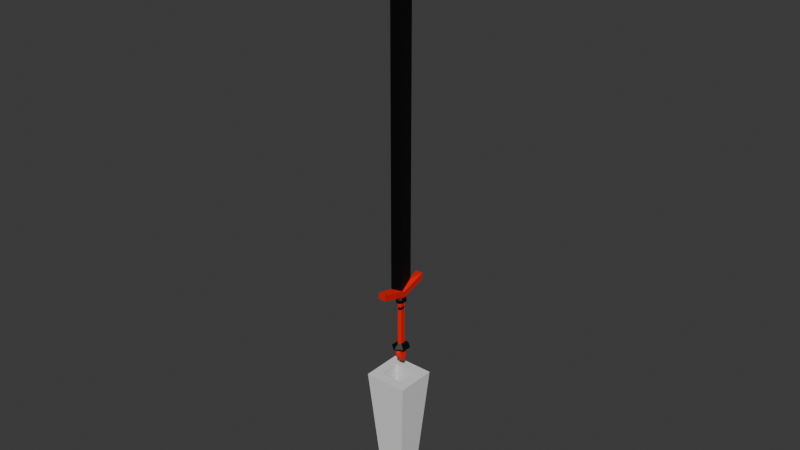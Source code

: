 # Source: sword.blend  (saved by Blender 4.0.36; exported with 4.5.12 LTS)
import bpy
from mathutils import Matrix  # noqa: F401  (used for matrix-valued properties, if any)

bpy.ops.wm.read_factory_settings(use_empty=True)
scene = bpy.context.scene
scene.name = 'Scene'

# ---- collections
col_collection = bpy.data.collections.new('Collection'); scene.collection.children.link(col_collection)

# ---- materials (node trees are filled in below, after node groups)
mat_material_001 = bpy.data.materials.new('Material.001')
mat_material_001.use_transparent_shadow = False
mat_material_002 = bpy.data.materials.new('Material.002')
mat_material_002.use_transparent_shadow = False

# ---- material node trees
mat_material_001.use_nodes = True; mat_material_001.node_tree.nodes.clear()
_N = mat_material_001.node_tree.nodes; _L = mat_material_001.node_tree.links
n0 = _N.new('ShaderNodeBsdfPrincipled'); n0.name = 'Principled BSDF'; n0.location = (10, 300)
n0.inputs[0].default_value = (0.0, 0.0, 0.0, 0.0)
n0.inputs[3].default_value = 1.45
n1 = _N.new('ShaderNodeOutputMaterial'); n1.name = 'Material Output'; n1.location = (300, 300)
_L.new(n0.outputs[0], n1.inputs[0])
n1.is_active_output = True
mat_material_002.use_nodes = True; mat_material_002.node_tree.nodes.clear()
_N = mat_material_002.node_tree.nodes; _L = mat_material_002.node_tree.links
n0 = _N.new('ShaderNodeBsdfPrincipled'); n0.name = 'Principled BSDF'; n0.location = (10, 300)
n0.inputs[0].default_value = (0.8005, 0.006582, 0.0, 1.0)
n0.inputs[3].default_value = 1.45
n1 = _N.new('ShaderNodeOutputMaterial'); n1.name = 'Material Output'; n1.location = (300, 300)
_L.new(n0.outputs[0], n1.inputs[0])
n1.is_active_output = True

# ---- world
world_world = bpy.data.worlds.new('World'); scene.world = world_world
world_world.use_nodes = True; world_world.node_tree.nodes.clear()
_N = world_world.node_tree.nodes; _L = world_world.node_tree.links
n0 = _N.new('ShaderNodeOutputWorld'); n0.name = 'World Output'; n0.location = (300, 300)
n1 = _N.new('ShaderNodeBackground'); n1.name = 'Background'; n1.location = (10, 300)
n1.inputs[0].default_value = (0.05088, 0.05088, 0.05088, 1.0)
_L.new(n1.outputs[0], n0.inputs[0])
n0.is_active_output = True
world_world.color = (0.05088, 0.05088, 0.05088)
world_world.use_sun_shadow = False
world_world.sun_shadow_jitter_overblur = 0.0

# ---- meshes
me_cube_004 = bpy.data.meshes.new('Cube.004')
me_cube_004.from_pydata([(-0.08088, -1.409, -1.0), (-0.1682, -4.35, 3.584), (0.8827, 0.62, -1.0), (-0.1682, 4.351, 3.582), (-0.8827, -0.5962, -1.0), (0.1681, -4.35, 3.584), (0.08088, 1.433, -1.0), (0.1681, 4.351, 3.582), (0.8019, -0.8009, -1.0), (-0.5012, 0.02843, 1.0), (-0.8019, 0.8247, -1.0), (0.5012, 0.02843, 1.0), (-1.184, 0.06084, -1.0), (-1.184, -8.8, 1.79), (1.184, 8.788, 1.79), (-1.184, 8.788, 1.79), (1.184, 0.06084, -1.0), (1.184, -8.8, 1.79), (-0.08088, -1.409, -18.7), (0.8827, 0.62, -18.7), (-0.8827, -0.5962, -18.7), (0.08088, 1.433, -18.7), (0.8019, -0.8009, -18.7), (-0.8019, 0.8247, -18.7), (-0.08088, -2.255, -20.28), (0.8827, 0.9823, -20.28), (-0.8827, -0.9585, -20.28), (0.08088, 2.279, -20.28), (0.8019, -1.285, -20.28), (-0.8019, 1.309, -20.28), (-0.1027, -2.255, -21.53), (1.121, 0.9823, -21.53), (-1.121, -0.9585, -21.53), (0.1027, 2.279, -21.53), (1.018, -1.285, -21.53), (-1.018, 1.309, -21.53), (0.1819, -1.84, -21.96), (1.204, 0.8638, -21.96), (-0.6686, -0.7571, -21.96), (0.3534, 1.947, -21.96), (1.118, -1.03, -21.96), (-0.5828, 1.137, -21.96), (0.1819, -1.235, -22.92), (1.204, 0.6046, -22.92), (-0.6686, -0.4979, -22.92), (0.3534, 1.341, -22.92), (1.118, -0.6835, -22.92), (-0.5828, 0.7901, -22.92), (0.1819, -0.3875, -23.79), (1.204, 0.242, -23.79), (-0.6686, -0.1353, -23.79), (0.3534, 0.4942, -23.79), (1.118, -0.1988, -23.79), (-0.5828, 0.3055, -23.79), (-1.184, 0.03569, 1.0), (-1.184, 8.788, 3.79), (1.184, 8.788, 3.79), (1.184, 0.03569, 1.0), (1.184, -8.8, 3.79), (-1.184, -8.8, 3.79), (-0.1682, -4.338, 110.9), (-0.1682, 4.362, 110.9), (0.1681, -4.338, 110.9), (0.1681, 4.362, 110.9), (-0.5012, 0.04451, 110.3), (0.5012, 0.04451, 110.3), (-0.1682, 0.05104, 122.9), (-0.1682, -0.004237, 122.9), (0.1681, 0.05104, 122.9), (0.1681, -0.004237, 122.9), (-0.5013, 0.0232, 122.3), (0.5011, 0.0232, 122.3), (-0.8019, 0.8247, -3.024), (0.08088, 1.433, -3.024), (0.8019, -0.8009, -3.024), (-0.08088, -1.409, -3.024), (-0.8827, -0.5962, -3.024), (0.8827, 0.62, -3.024), (0.8827, 0.62, -4.2), (-0.08088, -1.409, -4.2), (0.08088, 1.433, -4.2), (-0.8827, -0.5962, -4.2), (0.8019, -0.8009, -4.2), (-0.8019, 0.8247, -4.2), (0.7085, 0.03639, -0.5982), (-0.7694, 0.8065, -3.024), (-1.345, 1.13, -2.439), (0.1397, 2.053, -2.439), (0.07099, 1.328, -3.024), (0.7694, -0.7827, -3.024), (1.345, -1.106, -2.439), (-0.1397, -2.03, -2.439), (-0.07099, -1.305, -3.024), (-0.8562, -0.5862, -3.024), (-1.466, -0.8163, -2.439), (1.466, 0.8401, -2.439), (0.8562, 0.61, -3.024), (-0.1397, -2.03, -1.432), (-0.08874, -1.492, -1.0), (1.466, 0.8401, -1.432), (1.014, 0.6695, -1.0), (-1.466, -0.8163, -1.432), (-1.018, -0.6474, -1.0), (0.08872, 1.516, -1.0), (0.1397, 2.053, -1.432), (0.9184, -0.8664, -1.0), (1.345, -1.106, -1.432), (-0.9132, 0.9272, -0.9454), (-1.345, 1.13, -1.432), (-0.8019, 0.8247, -5.28), (0.8019, -0.8009, -5.28), (-0.8827, -0.5962, -5.28), (-0.08088, -1.409, -5.28), (0.8827, 0.62, -5.28), (0.08088, 1.433, -5.28), (-0.8019, 0.8247, -17.34), (0.8019, -0.8009, -17.34), (-0.8827, -0.5962, -17.34), (0.08088, 1.433, -17.34), (0.8827, 0.62, -17.34), (-0.08088, -1.409, -17.34), (0.08088, 1.433, -6.476), (0.8827, 0.62, -6.476), (-0.08088, -1.409, -6.476), (-0.8019, 0.8247, -6.476), (0.8019, -0.8009, -6.476), (-0.8827, -0.5962, -6.476), (-0.8019, 0.8247, -7.489), (0.8019, -0.8009, -7.489), (-0.8827, -0.5962, -7.489), (0.08088, 1.433, -7.489), (0.8827, 0.62, -7.489), (-0.08088, -1.409, -7.489), (-0.8019, 0.8247, -8.732), (0.8019, -0.8009, -8.732), (-0.8827, -0.5962, -8.732), (0.08088, 1.433, -8.732), (0.8827, 0.62, -8.732), (-0.08088, -1.409, -8.732), (-0.8019, 0.8247, -9.922), (0.8019, -0.8009, -9.922), (-0.8827, -0.5962, -9.922), (0.08088, 1.433, -9.922), (0.8827, 0.62, -9.922), (-0.08088, -1.409, -9.922), (-0.8019, 0.8247, -11.25), (0.8019, -0.8009, -11.25), (-0.8827, -0.5962, -11.25), (0.08088, 1.433, -11.25), (0.8827, 0.62, -11.25), (-0.08088, -1.409, -11.25), (-0.8019, 0.8247, -12.34), (0.8019, -0.8009, -12.34), (-0.8827, -0.5962, -12.34), (0.08088, 1.433, -12.34), (0.8827, 0.62, -12.34), (-0.08088, -1.409, -12.34), (-0.8019, 0.8247, -14.2), (0.8019, -0.8009, -14.2), (-0.8827, -0.5962, -14.2), (0.08088, 1.433, -14.2), (0.8827, 0.62, -14.2), (-0.08088, -1.409, -14.2), (-0.8019, 0.8247, -15.46), (0.8019, -0.8009, -15.46), (-0.8827, -0.5962, -15.46), (0.08088, 1.433, -15.46), (0.8827, 0.62, -15.46), (-0.08088, -1.409, -15.46), (0.7043, 0.5527, -4.2), (-0.06289, -1.219, -4.2), (0.06289, 1.243, -4.2), (-0.7043, -0.5289, -4.2), (0.6356, -0.7074, -4.2), (-0.6356, 0.7312, -4.2), (-0.6356, 0.7312, -5.28), (0.6356, -0.7074, -5.28), (-0.7043, -0.5289, -5.28), (-0.06289, -1.219, -5.28), (0.7043, 0.5527, -5.28), (0.06289, 1.243, -5.28), (-0.2511, -3.206, -18.7), (2.571, 1.257, -18.7), (-2.571, -1.233, -18.7), (0.2511, 3.23, -18.7), (2.375, -1.685, -18.7), (-2.375, 1.709, -18.7), (-2.375, 1.709, -18.94), (-0.7834, 0.8143, -17.34), (2.375, -1.685, -18.94), (0.7834, -0.7905, -17.34), (-2.571, -1.233, -18.94), (-0.8782, -0.5945, -17.34), (0.06886, 1.306, -17.34), (0.2511, 3.23, -18.94), (0.8782, 0.6183, -17.34), (2.571, 1.257, -18.94), (-0.06886, -1.282, -17.34), (-0.2511, -3.206, -18.94)], [], [(12, 54, 55, 15), (15, 55, 56, 14), (16, 57, 58, 17), (17, 58, 59, 13), (189, 196, 182, 185), (23, 21, 184, 186), (14, 56, 57, 16), (13, 59, 54, 12), (8, 0, 13, 12), (6, 2, 15, 14), (10, 6, 14, 16), (0, 4, 17, 13), (2, 8, 12, 15), (4, 10, 16, 17), (23, 20, 26, 29), (18, 22, 28, 24), (198, 189, 185, 181), (20, 23, 186, 183), (194, 187, 186, 184), (21, 19, 182, 184), (27, 29, 35, 33), (28, 25, 31, 34), (20, 18, 24, 26), (19, 21, 27, 25), (22, 19, 25, 28), (21, 23, 29, 27), (32, 30, 36, 38), (35, 32, 38, 41), (24, 28, 34, 30), (29, 26, 32, 35), (26, 24, 30, 32), (25, 27, 33, 31), (39, 41, 47, 45), (40, 37, 43, 46), (31, 33, 39, 37), (34, 31, 37, 40), (33, 35, 41, 39), (30, 34, 40, 36), (42, 46, 52, 48), (45, 47, 53, 51), (36, 40, 46, 42), (41, 38, 44, 47), (38, 36, 42, 44), (37, 39, 45, 43), (52, 53, 50, 48), (49, 51, 53, 52), (47, 44, 50, 53), (44, 42, 48, 50), (43, 45, 51, 49), (46, 43, 49, 52), (9, 3, 55, 54), (3, 7, 56, 55), (11, 5, 58, 57), (5, 1, 59, 58), (1, 9, 54, 59), (7, 11, 57, 56), (11, 7, 63, 65), (64, 60, 66, 70), (1, 5, 62, 60), (7, 3, 61, 63), (9, 1, 60, 64), (5, 11, 65, 62), (3, 9, 64, 61), (70, 66, 68, 71, 69, 67), (62, 65, 71, 68), (61, 64, 70, 67), (65, 63, 69, 71), (60, 62, 68, 66), (63, 61, 67, 69), (104, 108, 86, 87), (74, 75, 92, 89), (99, 104, 87, 95), (8, 2, 100, 105), (97, 106, 90, 91), (77, 74, 89, 96), (73, 77, 96, 88), (75, 76, 93, 92), (76, 72, 85, 93), (72, 73, 88, 85), (0, 8, 105, 98), (74, 77, 78, 82), (101, 97, 91, 94), (10, 4, 102, 107), (106, 99, 95, 90), (6, 10, 107, 103), (108, 101, 94, 86), (2, 6, 103, 100), (96, 89, 90, 95), (88, 96, 95, 87), (92, 93, 94, 91), (93, 85, 86, 94), (85, 88, 87, 86), (89, 92, 91, 90), (16, 10, 107, 84), (106, 97, 98, 105), (104, 99, 100, 103), (108, 104, 103, 107), (97, 101, 102, 98), (99, 106, 105, 100), (101, 108, 107, 102), (4, 0, 98, 102), (77, 73, 80, 78), (76, 75, 79, 81), (72, 76, 81, 83), (73, 72, 83, 80), (75, 74, 82, 79), (109, 114, 180, 175), (83, 81, 172, 174), (82, 78, 169, 173), (80, 83, 174, 171), (111, 109, 175, 177), (81, 79, 170, 172), (164, 167, 119, 116), (167, 166, 118, 119), (165, 168, 120, 117), (163, 165, 117, 115), (166, 163, 115, 118), (168, 164, 116, 120), (112, 110, 125, 123), (114, 109, 124, 121), (109, 111, 126, 124), (111, 112, 123, 126), (113, 114, 121, 122), (110, 113, 122, 125), (123, 125, 128, 132), (121, 124, 127, 130), (124, 126, 129, 127), (126, 123, 132, 129), (122, 121, 130, 131), (125, 122, 131, 128), (132, 128, 134, 138), (130, 127, 133, 136), (127, 129, 135, 133), (129, 132, 138, 135), (131, 130, 136, 137), (128, 131, 137, 134), (138, 134, 140, 144), (136, 133, 139, 142), (133, 135, 141, 139), (135, 138, 144, 141), (137, 136, 142, 143), (134, 137, 143, 140), (144, 140, 146, 150), (142, 139, 145, 148), (139, 141, 147, 145), (141, 144, 150, 147), (143, 142, 148, 149), (140, 143, 149, 146), (150, 146, 152, 156), (148, 145, 151, 154), (145, 147, 153, 151), (147, 150, 156, 153), (149, 148, 154, 155), (146, 149, 155, 152), (156, 152, 158, 162), (154, 151, 157, 160), (151, 153, 159, 157), (153, 156, 162, 159), (155, 154, 160, 161), (152, 155, 161, 158), (162, 158, 164, 168), (160, 157, 163, 166), (157, 159, 165, 163), (159, 162, 168, 165), (161, 160, 166, 167), (158, 161, 167, 164), (173, 169, 179, 176), (169, 171, 180, 179), (172, 170, 178, 177), (174, 172, 177, 175), (171, 174, 175, 180), (170, 173, 176, 178), (114, 113, 179, 180), (78, 80, 171, 169), (79, 82, 173, 170), (110, 112, 178, 176), (113, 110, 176, 179), (112, 111, 177, 178), (117, 120, 197, 192), (187, 191, 183, 186), (118, 115, 188, 193), (196, 194, 184, 182), (119, 118, 193, 195), (120, 116, 190, 197), (18, 20, 183, 181), (116, 119, 195, 190), (22, 18, 181, 185), (191, 198, 181, 183), (19, 22, 185, 182), (196, 189, 190, 195), (194, 196, 195, 193), (198, 191, 192, 197), (191, 187, 188, 192), (187, 194, 193, 188), (189, 198, 197, 190), (115, 117, 192, 188)])
me_cube_004.polygons.foreach_set('material_index', [1, 1, 1, 1, 0, 0, 1, 1, 0, 0, 0, 0, 0, 0, 1, 1, 0, 0, 0, 0, 1, 1, 1, 1, 1, 1, 1, 1, 1, 1, 1, 1, 1, 1, 1, 1, 1, 1, 1, 1, 1, 1, 1, 1, 1, 1, 1, 1, 1, 1, 1, 1, 1, 1, 1, 1, 0, 0, 0, 0, 0, 0, 0, 0, 0, 0, 0, 0, 0, 0, 0, 0, 0, 0, 0, 0, 0, 0, 0, 0, 1, 0, 0, 0, 0, 0, 0, 0, 0, 0, 0, 0, 0, 0, 0, 0, 0, 0, 0, 0, 0, 1, 1, 1, 0, 1, 1, 0, 0, 0, 1, 0, 1, 1, 1, 1, 1, 1, 1, 1, 1, 1, 1, 1, 1, 1, 1, 1, 1, 1, 1, 1, 1, 1, 1, 1, 1, 1, 1, 1, 1, 1, 1, 1, 1, 1, 1, 1, 1, 1, 1, 1, 1, 1, 1, 1, 1, 1, 1, 1, 1, 1, 1, 1, 1, 1, 0, 0, 0, 0, 0, 0, 1, 0, 0, 1, 1, 1, 0, 0, 0, 1, 0, 0, 0, 0, 0, 0, 0, 0, 0, 0, 0, 0, 0, 0])
_uv = me_cube_004.uv_layers.new(name='UVMap')
_uv.uv.foreach_set('vector', [0.375, 0.126, 0.625, 0.126, 0.625, 0.25, 0.375, 0.25, 0.375, 0.25, 0.625, 0.25, 0.625, 0.5, 0.375, 0.5, 0.375, 0.624, 0.625, 0.624, 0.625, 0.75, 0.375, 0.75, 0.375, 0.75, 0.625, 0.75, 0.625, 1.0, 0.375, 1.0, 0.3117, 0.624, 0.3117, 0.5473, 0.3117, 0.5473, 0.3117, 0.624, 0.1883, 0.624, 0.1883, 0.5473, 0.1883, 0.5473, 0.1883, 0.624, 0.375, 0.5, 0.625, 0.5, 0.625, 0.624, 0.375, 0.624, 0.375, 0.0, 0.625, 0.0, 0.625, 0.126, 0.375, 0.126, 0.3117, 0.624, 0.3117, 0.7027, 0.125, 0.75, 0.125, 0.624, 0.1883, 0.5473, 0.3117, 0.5473, 0.125, 0.5, 0.375, 0.5, 0.1883, 0.624, 0.1883, 0.5473, 0.375, 0.5, 0.375, 0.624, 0.3117, 0.7027, 0.1883, 0.7027, 0.375, 0.75, 0.125, 0.75, 0.3117, 0.5473, 0.3117, 0.624, 0.125, 0.624, 0.125, 0.5, 0.1883, 0.7027, 0.1883, 0.624, 0.375, 0.624, 0.375, 0.75, 0.1883, 0.624, 0.1883, 0.7027, 0.1883, 0.7027, 0.1883, 0.624, 0.3117, 0.7027, 0.3117, 0.624, 0.3117, 0.624, 0.3117, 0.7027, 0.3117, 0.7027, 0.3117, 0.624, 0.3117, 0.624, 0.3117, 0.7027, 0.1883, 0.7027, 0.1883, 0.624, 0.1883, 0.624, 0.1883, 0.7027, 0.1883, 0.5473, 0.1883, 0.624, 0.1883, 0.624, 0.1883, 0.5473, 0.1883, 0.5473, 0.3117, 0.5473, 0.3117, 0.5473, 0.1883, 0.5473, 0.1883, 0.5473, 0.1883, 0.624, 0.1883, 0.624, 0.1883, 0.5473, 0.3117, 0.624, 0.3117, 0.5473, 0.3117, 0.5473, 0.3117, 0.624, 0.1883, 0.7027, 0.3117, 0.7027, 0.3117, 0.7027, 0.1883, 0.7027, 0.3117, 0.5473, 0.1883, 0.5473, 0.1883, 0.5473, 0.3117, 0.5473, 0.3117, 0.624, 0.3117, 0.5473, 0.3117, 0.5473, 0.3117, 0.624, 0.1883, 0.5473, 0.1883, 0.624, 0.1883, 0.624, 0.1883, 0.5473, 0.1883, 0.7027, 0.3117, 0.7027, 0.3117, 0.7027, 0.1883, 0.7027, 0.1883, 0.624, 0.1883, 0.7027, 0.1883, 0.7027, 0.1883, 0.624, 0.3117, 0.7027, 0.3117, 0.624, 0.3117, 0.624, 0.3117, 0.7027, 0.1883, 0.624, 0.1883, 0.7027, 0.1883, 0.7027, 0.1883, 0.624, 0.1883, 0.7027, 0.3117, 0.7027, 0.3117, 0.7027, 0.1883, 0.7027, 0.3117, 0.5473, 0.1883, 0.5473, 0.1883, 0.5473, 0.3117, 0.5473, 0.1883, 0.5473, 0.1883, 0.624, 0.1883, 0.624, 0.1883, 0.5473, 0.3117, 0.624, 0.3117, 0.5473, 0.3117, 0.5473, 0.3117, 0.624, 0.3117, 0.5473, 0.1883, 0.5473, 0.1883, 0.5473, 0.3117, 0.5473, 0.3117, 0.624, 0.3117, 0.5473, 0.3117, 0.5473, 0.3117, 0.624, 0.1883, 0.5473, 0.1883, 0.624, 0.1883, 0.624, 0.1883, 0.5473, 0.3117, 0.7027, 0.3117, 0.624, 0.3117, 0.624, 0.3117, 0.7027, 0.3117, 0.7027, 0.3117, 0.624, 0.3117, 0.624, 0.3117, 0.7027, 0.1883, 0.5473, 0.1883, 0.624, 0.1883, 0.624, 0.1883, 0.5473, 0.3117, 0.7027, 0.3117, 0.624, 0.3117, 0.624, 0.3117, 0.7027, 0.1883, 0.624, 0.1883, 0.7027, 0.1883, 0.7027, 0.1883, 0.624, 0.1883, 0.7027, 0.3117, 0.7027, 0.3117, 0.7027, 0.1883, 0.7027, 0.3117, 0.5473, 0.1883, 0.5473, 0.1883, 0.5473, 0.3117, 0.5473, 0.3117, 0.624, 0.1883, 0.624, 0.1883, 0.7027, 0.3117, 0.7027, 0.3117, 0.5473, 0.1883, 0.5473, 0.1883, 0.624, 0.3117, 0.624, 0.1883, 0.624, 0.1883, 0.7027, 0.1883, 0.7027, 0.1883, 0.624, 0.1883, 0.7027, 0.3117, 0.7027, 0.3117, 0.7027, 0.1883, 0.7027, 0.3117, 0.5473, 0.1883, 0.5473, 0.1883, 0.5473, 0.3117, 0.5473, 0.3117, 0.624, 0.3117, 0.5473, 0.3117, 0.5473, 0.3117, 0.624, 0.8029, 0.624, 0.8029, 0.5092, 0.875, 0.5, 0.875, 0.624, 0.8029, 0.5092, 0.6971, 0.5092, 0.625, 0.5, 0.875, 0.5, 0.6971, 0.624, 0.6971, 0.7407, 0.625, 0.75, 0.625, 0.624, 0.6971, 0.7407, 0.8029, 0.7407, 0.875, 0.75, 0.625, 0.75, 0.8029, 0.7407, 0.8029, 0.624, 0.875, 0.624, 0.875, 0.75, 0.6971, 0.5092, 0.6971, 0.624, 0.625, 0.624, 0.625, 0.5, 0.6971, 0.624, 0.6971, 0.5092, 0.6971, 0.5092, 0.6971, 0.624, 0.8029, 0.624, 0.8029, 0.7407, 0.8029, 0.7407, 0.8029, 0.624, 0.8029, 0.7407, 0.6971, 0.7407, 0.6971, 0.7407, 0.8029, 0.7407, 0.6971, 0.5092, 0.8029, 0.5092, 0.8029, 0.5092, 0.6971, 0.5092, 0.8029, 0.624, 0.8029, 0.7407, 0.8029, 0.7407, 0.8029, 0.624, 0.6971, 0.7407, 0.6971, 0.624, 0.6971, 0.624, 0.6971, 0.7407, 0.8029, 0.5092, 0.8029, 0.624, 0.8029, 0.624, 0.8029, 0.5092, 0.8029, 0.624, 0.8029, 0.7407, 0.6971, 0.7407, 0.6971, 0.624, 0.6971, 0.5092, 0.8029, 0.5092, 0.6971, 0.7407, 0.6971, 0.624, 0.6971, 0.624, 0.6971, 0.7407, 0.8029, 0.5092, 0.8029, 0.624, 0.8029, 0.624, 0.8029, 0.5092, 0.6971, 0.624, 0.6971, 0.5092, 0.6971, 0.5092, 0.6971, 0.624, 0.8029, 0.7407, 0.6971, 0.7407, 0.6971, 0.7407, 0.8029, 0.7407, 0.6971, 0.5092, 0.8029, 0.5092, 0.8029, 0.5092, 0.6971, 0.5092, 0.1883, 0.5473, 0.1883, 0.624, 0.1883, 0.624, 0.1883, 0.5473, 0.3117, 0.624, 0.3117, 0.7027, 0.3117, 0.6995, 0.3117, 0.625, 0.3117, 0.5473, 0.1883, 0.5473, 0.1883, 0.5473, 0.3117, 0.5473, 0.3117, 0.624, 0.3117, 0.5473, 0.3117, 0.5473, 0.3117, 0.624, 0.3117, 0.7027, 0.3117, 0.624, 0.3117, 0.624, 0.3117, 0.7027, 0.3117, 0.5473, 0.3117, 0.624, 0.3117, 0.6235, 0.3117, 0.5477, 0.1883, 0.5473, 0.3117, 0.5473, 0.3107, 0.5473, 0.1928, 0.5473, 0.3117, 0.7027, 0.1883, 0.7027, 0.1893, 0.7027, 0.3072, 0.7027, 0.1883, 0.7027, 0.1883, 0.624, 0.1883, 0.6246, 0.1883, 0.7023, 0.1883, 0.624, 0.1883, 0.5473, 0.1883, 0.5504, 0.1883, 0.6231, 0.3117, 0.7027, 0.3117, 0.624, 0.3117, 0.624, 0.3117, 0.7027, 0.3117, 0.624, 0.3117, 0.5473, 0.3117, 0.5473, 0.3117, 0.624, 0.1883, 0.7027, 0.3117, 0.7027, 0.3117, 0.7027, 0.1883, 0.7027, 0.1883, 0.624, 0.1883, 0.7027, 0.1883, 0.7027, 0.1883, 0.6223, 0.3117, 0.624, 0.3117, 0.5473, 0.3117, 0.5473, 0.3117, 0.624, 0.1883, 0.5473, 0.1883, 0.624, 0.1883, 0.622, 0.1883, 0.5473, 0.1883, 0.624, 0.1883, 0.7027, 0.1883, 0.7027, 0.1883, 0.624, 0.3117, 0.5473, 0.1883, 0.5473, 0.1883, 0.5473, 0.3117, 0.5473, 0.3117, 0.5477, 0.3117, 0.6235, 0.3117, 0.624, 0.3117, 0.5473, 0.1928, 0.5473, 0.3107, 0.5473, 0.3117, 0.5473, 0.1883, 0.5473, 0.3072, 0.7027, 0.1893, 0.7027, 0.1883, 0.7027, 0.3117, 0.7027, 0.1883, 0.7023, 0.1883, 0.6246, 0.1883, 0.624, 0.1883, 0.7027, 0.1883, 0.6231, 0.1883, 0.5504, 0.1883, 0.5473, 0.1883, 0.624, 0.3117, 0.625, 0.3117, 0.6995, 0.3117, 0.7027, 0.3117, 0.624, 0.375, 0.624, 0.1883, 0.624, 0.2093, 0.624, 0.375, 0.624, 0.3117, 0.624, 0.3117, 0.7027, 0.3117, 0.7027, 0.3117, 0.624, 0.1883, 0.5473, 0.3117, 0.5473, 0.3117, 0.5473, 0.1883, 0.5473, 0.1883, 0.624, 0.1883, 0.5473, 0.1883, 0.5617, 0.1883, 0.6126, 0.3117, 0.7027, 0.1883, 0.7027, 0.1883, 0.7027, 0.3117, 0.7027, 0.3117, 0.5473, 0.3117, 0.624, 0.3117, 0.624, 0.3117, 0.5473, 0.1883, 0.7027, 0.1883, 0.624, 0.1883, 0.6223, 0.1883, 0.7027, 0.1883, 0.7027, 0.3117, 0.7027, 0.3117, 0.7027, 0.1883, 0.7027, 0.3117, 0.5473, 0.1883, 0.5473, 0.1883, 0.5473, 0.3117, 0.5473, 0.1883, 0.7027, 0.3117, 0.7027, 0.3117, 0.7027, 0.1883, 0.7027, 0.1883, 0.624, 0.1883, 0.7027, 0.1883, 0.7027, 0.1883, 0.624, 0.1883, 0.5473, 0.1883, 0.624, 0.1883, 0.624, 0.1883, 0.5473, 0.3117, 0.7027, 0.3117, 0.624, 0.3117, 0.624, 0.3117, 0.7027, 0.1883, 0.624, 0.1883, 0.5473, 0.1883, 0.5473, 0.1883, 0.624, 0.1883, 0.624, 0.1883, 0.7027, 0.1883, 0.7027, 0.1883, 0.624, 0.3117, 0.624, 0.3117, 0.5473, 0.3117, 0.5473, 0.3117, 0.624, 0.1883, 0.5473, 0.1883, 0.624, 0.1883, 0.624, 0.1883, 0.5473, 0.1883, 0.7027, 0.1883, 0.624, 0.1883, 0.624, 0.1883, 0.7027, 0.1883, 0.7027, 0.3117, 0.7027, 0.3117, 0.7027, 0.1883, 0.7027, 0.3117, 0.624, 0.3117, 0.5473, 0.3117, 0.5473, 0.3117, 0.624, 0.3117, 0.5473, 0.1883, 0.5473, 0.1883, 0.5473, 0.3117, 0.5473, 0.1883, 0.7027, 0.3117, 0.7027, 0.3117, 0.7027, 0.1883, 0.7027, 0.1883, 0.624, 0.1883, 0.7027, 0.1883, 0.7027, 0.1883, 0.624, 0.1883, 0.5473, 0.1883, 0.624, 0.1883, 0.624, 0.1883, 0.5473, 0.3117, 0.7027, 0.3117, 0.624, 0.3117, 0.624, 0.3117, 0.7027, 0.3117, 0.7027, 0.3117, 0.624, 0.3117, 0.624, 0.3117, 0.7027, 0.1883, 0.5473, 0.1883, 0.624, 0.1883, 0.624, 0.1883, 0.5473, 0.1883, 0.624, 0.1883, 0.7027, 0.1883, 0.7027, 0.1883, 0.624, 0.1883, 0.7027, 0.3117, 0.7027, 0.3117, 0.7027, 0.1883, 0.7027, 0.3117, 0.5473, 0.1883, 0.5473, 0.1883, 0.5473, 0.3117, 0.5473, 0.3117, 0.624, 0.3117, 0.5473, 0.3117, 0.5473, 0.3117, 0.624, 0.3117, 0.7027, 0.3117, 0.624, 0.3117, 0.624, 0.3117, 0.7027, 0.1883, 0.5473, 0.1883, 0.624, 0.1883, 0.624, 0.1883, 0.5473, 0.1883, 0.624, 0.1883, 0.7027, 0.1883, 0.7027, 0.1883, 0.624, 0.1883, 0.7027, 0.3117, 0.7027, 0.3117, 0.7027, 0.1883, 0.7027, 0.3117, 0.5473, 0.1883, 0.5473, 0.1883, 0.5473, 0.3117, 0.5473, 0.3117, 0.624, 0.3117, 0.5473, 0.3117, 0.5473, 0.3117, 0.624, 0.3117, 0.7027, 0.3117, 0.624, 0.3117, 0.624, 0.3117, 0.7027, 0.1883, 0.5473, 0.1883, 0.624, 0.1883, 0.624, 0.1883, 0.5473, 0.1883, 0.624, 0.1883, 0.7027, 0.1883, 0.7027, 0.1883, 0.624, 0.1883, 0.7027, 0.3117, 0.7027, 0.3117, 0.7027, 0.1883, 0.7027, 0.3117, 0.5473, 0.1883, 0.5473, 0.1883, 0.5473, 0.3117, 0.5473, 0.3117, 0.624, 0.3117, 0.5473, 0.3117, 0.5473, 0.3117, 0.624, 0.3117, 0.7027, 0.3117, 0.624, 0.3117, 0.624, 0.3117, 0.7027, 0.1883, 0.5473, 0.1883, 0.624, 0.1883, 0.624, 0.1883, 0.5473, 0.1883, 0.624, 0.1883, 0.7027, 0.1883, 0.7027, 0.1883, 0.624, 0.1883, 0.7027, 0.3117, 0.7027, 0.3117, 0.7027, 0.1883, 0.7027, 0.3117, 0.5473, 0.1883, 0.5473, 0.1883, 0.5473, 0.3117, 0.5473, 0.3117, 0.624, 0.3117, 0.5473, 0.3117, 0.5473, 0.3117, 0.624, 0.3117, 0.7027, 0.3117, 0.624, 0.3117, 0.624, 0.3117, 0.7027, 0.1883, 0.5473, 0.1883, 0.624, 0.1883, 0.624, 0.1883, 0.5473, 0.1883, 0.624, 0.1883, 0.7027, 0.1883, 0.7027, 0.1883, 0.624, 0.1883, 0.7027, 0.3117, 0.7027, 0.3117, 0.7027, 0.1883, 0.7027, 0.3117, 0.5473, 0.1883, 0.5473, 0.1883, 0.5473, 0.3117, 0.5473, 0.3117, 0.624, 0.3117, 0.5473, 0.3117, 0.5473, 0.3117, 0.624, 0.3117, 0.7027, 0.3117, 0.624, 0.3117, 0.624, 0.3117, 0.7027, 0.1883, 0.5473, 0.1883, 0.624, 0.1883, 0.624, 0.1883, 0.5473, 0.1883, 0.624, 0.1883, 0.7027, 0.1883, 0.7027, 0.1883, 0.624, 0.1883, 0.7027, 0.3117, 0.7027, 0.3117, 0.7027, 0.1883, 0.7027, 0.3117, 0.5473, 0.1883, 0.5473, 0.1883, 0.5473, 0.3117, 0.5473, 0.3117, 0.624, 0.3117, 0.5473, 0.3117, 0.5473, 0.3117, 0.624, 0.3117, 0.7027, 0.3117, 0.624, 0.3117, 0.624, 0.3117, 0.7027, 0.1883, 0.5473, 0.1883, 0.624, 0.1883, 0.624, 0.1883, 0.5473, 0.1883, 0.624, 0.1883, 0.7027, 0.1883, 0.7027, 0.1883, 0.624, 0.1883, 0.7027, 0.3117, 0.7027, 0.3117, 0.7027, 0.1883, 0.7027, 0.3117, 0.5473, 0.1883, 0.5473, 0.1883, 0.5473, 0.3117, 0.5473, 0.3117, 0.624, 0.3117, 0.5473, 0.3117, 0.5473, 0.3117, 0.624, 0.3117, 0.7027, 0.3117, 0.624, 0.3117, 0.624, 0.3117, 0.7027, 0.1883, 0.5473, 0.1883, 0.624, 0.1883, 0.624, 0.1883, 0.5473, 0.1883, 0.624, 0.1883, 0.7027, 0.1883, 0.7027, 0.1883, 0.624, 0.1883, 0.7027, 0.3117, 0.7027, 0.3117, 0.7027, 0.1883, 0.7027, 0.3117, 0.5473, 0.1883, 0.5473, 0.1883, 0.5473, 0.3117, 0.5473, 0.3117, 0.624, 0.3117, 0.5473, 0.3117, 0.5473, 0.3117, 0.624, 0.3117, 0.624, 0.3117, 0.5473, 0.3117, 0.5473, 0.3117, 0.624, 0.3117, 0.5473, 0.1883, 0.5473, 0.1883, 0.5473, 0.3117, 0.5473, 0.1883, 0.7027, 0.3117, 0.7027, 0.3117, 0.7027, 0.1883, 0.7027, 0.1883, 0.624, 0.1883, 0.7027, 0.1883, 0.7027, 0.1883, 0.624, 0.1883, 0.5473, 0.1883, 0.624, 0.1883, 0.624, 0.1883, 0.5473, 0.3117, 0.7027, 0.3117, 0.624, 0.3117, 0.624, 0.3117, 0.7027, 0.1883, 0.5473, 0.3117, 0.5473, 0.3117, 0.5473, 0.1883, 0.5473, 0.3117, 0.5473, 0.1883, 0.5473, 0.1883, 0.5473, 0.3117, 0.5473, 0.3117, 0.7027, 0.3117, 0.624, 0.3117, 0.624, 0.3117, 0.7027, 0.3117, 0.624, 0.3117, 0.7027, 0.3117, 0.7027, 0.3117, 0.624, 0.3117, 0.5473, 0.3117, 0.624, 0.3117, 0.624, 0.3117, 0.5473, 0.3117, 0.7027, 0.1883, 0.7027, 0.1883, 0.7027, 0.3117, 0.7027, 0.1883, 0.7027, 0.3117, 0.7027, 0.3041, 0.7027, 0.1886, 0.7027, 0.1883, 0.624, 0.1883, 0.7027, 0.1883, 0.7027, 0.1883, 0.624, 0.1883, 0.5473, 0.1883, 0.624, 0.1883, 0.6233, 0.1883, 0.5525, 0.3117, 0.5473, 0.1883, 0.5473, 0.1883, 0.5473, 0.3117, 0.5473, 0.3117, 0.5473, 0.1883, 0.5473, 0.1959, 0.5473, 0.3114, 0.5473, 0.3117, 0.7027, 0.3117, 0.624, 0.3117, 0.6249, 0.3117, 0.6974, 0.3117, 0.7027, 0.1883, 0.7027, 0.1883, 0.7027, 0.3117, 0.7027, 0.3117, 0.624, 0.3117, 0.5473, 0.3117, 0.5474, 0.3117, 0.6236, 0.3117, 0.624, 0.3117, 0.7027, 0.3117, 0.7027, 0.3117, 0.624, 0.1883, 0.7027, 0.3117, 0.7027, 0.3117, 0.7027, 0.1883, 0.7027, 0.3117, 0.5473, 0.3117, 0.624, 0.3117, 0.624, 0.3117, 0.5473, 0.3117, 0.5473, 0.3117, 0.624, 0.3117, 0.6236, 0.3117, 0.5474, 0.1883, 0.5473, 0.3117, 0.5473, 0.3114, 0.5473, 0.1959, 0.5473, 0.3117, 0.7027, 0.1883, 0.7027, 0.1886, 0.7027, 0.3041, 0.7027, 0.1883, 0.7027, 0.1883, 0.624, 0.1883, 0.6245, 0.1883, 0.7026, 0.1883, 0.624, 0.1883, 0.5473, 0.1883, 0.5525, 0.1883, 0.6233, 0.3117, 0.624, 0.3117, 0.7027, 0.3117, 0.6974, 0.3117, 0.6249, 0.1883, 0.624, 0.1883, 0.7027, 0.1883, 0.7026, 0.1883, 0.6245])
me_cube_004.materials.append(mat_material_001)
me_cube_004.materials.append(mat_material_002)
me_cube_004.update()
me_cube_005 = bpy.data.meshes.new('Cube.005')
me_cube_005.from_pydata([(-0.4706, -0.4706, -1.0), (-1.0, -1.0, 1.0), (-0.4706, 0.4706, -1.0), (-1.0, 1.0, 1.0), (0.4706, -0.4706, -1.0), (1.0, -1.0, 1.0), (0.4706, 0.4706, -1.0), (1.0, 1.0, 1.0), (0.5508, 0.5147, 1.0), (-0.5508, 0.5147, 1.0), (-0.5508, -0.5147, 1.0), (0.5508, -0.5147, 1.0), (-0.3684, -0.65, 0.9801), (0.5508, 0.5147, -0.0266), (-0.5508, 0.5147, -0.0266), (-0.5508, -0.5147, -0.0266), (0.5508, -0.5147, -0.0266)], [(10, 12)], [(0, 1, 3, 2), (2, 3, 7, 6), (6, 7, 5, 4), (4, 5, 1, 0), (2, 6, 4, 0), (8, 9, 14, 13), (7, 3, 9, 8), (3, 1, 10, 9), (1, 5, 11, 10), (5, 7, 8, 11), (13, 14, 15, 16), (10, 11, 16, 15), (11, 8, 13, 16), (9, 10, 15, 14)])
_uv = me_cube_005.uv_layers.new(name='UVMap')
_uv.uv.foreach_set('vector', [0.375, 0.0, 0.625, 0.0, 0.625, 0.25, 0.375, 0.25, 0.375, 0.25, 0.625, 0.25, 0.625, 0.5, 0.375, 0.5, 0.375, 0.5, 0.625, 0.5, 0.625, 0.75, 0.375, 0.75, 0.375, 0.75, 0.625, 0.75, 0.625, 1.0, 0.375, 1.0, 0.125, 0.5, 0.375, 0.5, 0.375, 0.75, 0.125, 0.75, 0.6857, 0.5607, 0.8143, 0.5607, 0.8143, 0.5607, 0.6857, 0.5607, 0.625, 0.5, 0.875, 0.5, 0.8143, 0.5607, 0.6857, 0.5607, 0.875, 0.5, 0.875, 0.75, 0.8143, 0.6893, 0.8143, 0.5607, 0.875, 0.75, 0.625, 0.75, 0.6857, 0.6893, 0.8143, 0.6893, 0.625, 0.75, 0.625, 0.5, 0.6857, 0.5607, 0.6857, 0.6893, 0.6857, 0.5607, 0.8143, 0.5607, 0.8143, 0.6893, 0.6857, 0.6893, 0.8143, 0.6893, 0.6857, 0.6893, 0.6857, 0.6893, 0.8143, 0.6893, 0.6857, 0.6893, 0.6857, 0.5607, 0.6857, 0.5607, 0.6857, 0.6893, 0.8143, 0.5607, 0.8143, 0.6893, 0.8143, 0.6893, 0.8143, 0.5607])
me_cube_005.update()

# ---- objects
ob_cube = bpy.data.objects.new('Cube', me_cube_004)
ob_cube_001 = bpy.data.objects.new('Cube.001', me_cube_005)

# ---- transforms, parenting, visibility, modifiers, constraints
ob_cube.location = (0.0, 0.0, 0.0)
ob_cube_001.location = (-0.3857, -0.5935, -52.65)
ob_cube_001.scale = (7.054, 6.624, 23.86)

# ---- collection membership
col_collection.objects.link(ob_cube)
col_collection.objects.link(ob_cube_001)

# ---- scene / render settings (as saved in the file)
scene.frame_start = 1; scene.frame_end = 250; scene.frame_set(1)
scene.render.engine = 'BLENDER_EEVEE_NEXT'
scene.cycles.sampling_pattern = 'TABULATED_SOBOL'
bpy.context.view_layer.update()

# ---- added for rendering (the .blend has no active camera and no usable light): camera, sun
cam_auto = bpy.data.cameras.new('AutoCamera')
cam_auto.lens = 50.0
cam_auto.sensor_width = 36.0
cam_auto.clip_end = 3258.42
ob_auto_camera = bpy.data.objects.new('AutoCamera', cam_auto)
scene.collection.objects.link(ob_auto_camera)
ob_auto_camera.location = (185.28, -222.805, 171.727)
ob_auto_camera.rotation_euler = (1.09748, -7.21219e-08, 0.694738)
scene.camera = ob_auto_camera
light_auto_sun = bpy.data.lights.new('AutoSun', 'SUN')
light_auto_sun.energy = 3.0
light_auto_sun.angle = 0.0523599
ob_auto_sun = bpy.data.objects.new('AutoSun', light_auto_sun)
scene.collection.objects.link(ob_auto_sun)
ob_auto_sun.rotation_euler = (0.872665, 0.174533, 0.523599)
bpy.context.view_layer.update()

